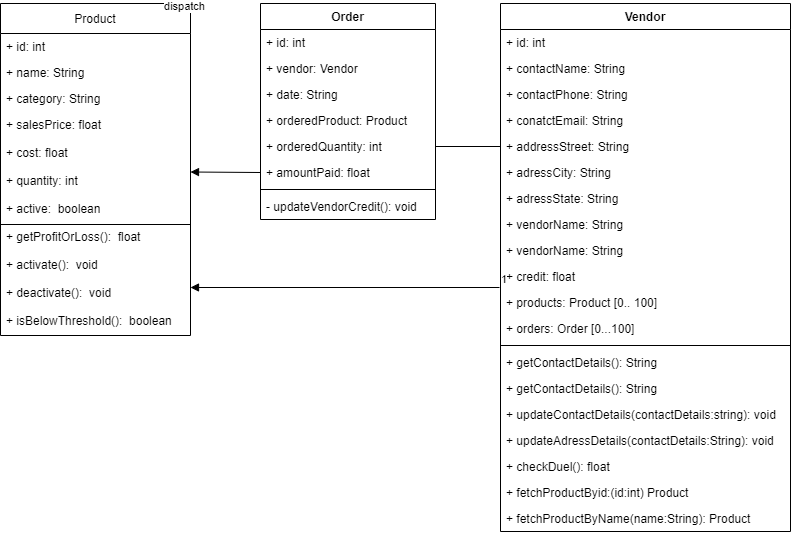

The diagram above was exported from draw.io. Its source (the exported page's mxGraphModel, read from the mxfile embedded in the PNG):
<mxGraphModel dx="868" dy="482" grid="1" gridSize="10" guides="1" tooltips="1" connect="1" arrows="1" fold="1" page="1" pageScale="1" pageWidth="850" pageHeight="1100" math="0" shadow="0">
  <root>
    <mxCell id="0" />
    <mxCell id="1" parent="0" />
    <mxCell id="p9mgwuUGnl_oMyuuIUz_-2" value="Product" style="swimlane;fontStyle=0;childLayout=stackLayout;horizontal=1;startSize=30;fillColor=none;horizontalStack=0;resizeParent=1;resizeParentMax=0;resizeLast=0;collapsible=1;marginBottom=0;" parent="1" vertex="1">
      <mxGeometry x="60" y="80" width="190" height="332" as="geometry">
        <mxRectangle x="60" y="80" width="90" height="30" as="alternateBounds" />
      </mxGeometry>
    </mxCell>
    <mxCell id="p9mgwuUGnl_oMyuuIUz_-3" value="+ id: int" style="text;strokeColor=none;fillColor=none;align=left;verticalAlign=top;spacingLeft=4;spacingRight=4;overflow=hidden;rotatable=0;points=[[0,0.5],[1,0.5]];portConstraint=eastwest;" parent="p9mgwuUGnl_oMyuuIUz_-2" vertex="1">
      <mxGeometry y="30" width="190" height="26" as="geometry" />
    </mxCell>
    <mxCell id="p9mgwuUGnl_oMyuuIUz_-4" value="+ name: String" style="text;strokeColor=none;fillColor=none;align=left;verticalAlign=top;spacingLeft=4;spacingRight=4;overflow=hidden;rotatable=0;points=[[0,0.5],[1,0.5]];portConstraint=eastwest;" parent="p9mgwuUGnl_oMyuuIUz_-2" vertex="1">
      <mxGeometry y="56" width="190" height="26" as="geometry" />
    </mxCell>
    <mxCell id="p9mgwuUGnl_oMyuuIUz_-7" value="+ category: String" style="text;strokeColor=none;fillColor=none;align=left;verticalAlign=top;spacingLeft=4;spacingRight=4;overflow=hidden;rotatable=0;points=[[0,0.5],[1,0.5]];portConstraint=eastwest;" parent="p9mgwuUGnl_oMyuuIUz_-2" vertex="1">
      <mxGeometry y="82" width="190" height="26" as="geometry" />
    </mxCell>
    <mxCell id="p9mgwuUGnl_oMyuuIUz_-5" value="+ salesPrice: float" style="text;strokeColor=none;fillColor=none;align=left;verticalAlign=top;spacingLeft=4;spacingRight=4;overflow=hidden;rotatable=0;points=[[0,0.5],[1,0.5]];portConstraint=eastwest;shadow=1;" parent="p9mgwuUGnl_oMyuuIUz_-2" vertex="1">
      <mxGeometry y="108" width="190" height="28" as="geometry" />
    </mxCell>
    <mxCell id="p9mgwuUGnl_oMyuuIUz_-9" value="+ cost: float" style="text;strokeColor=none;fillColor=none;align=left;verticalAlign=top;spacingLeft=4;spacingRight=4;overflow=hidden;rotatable=0;points=[[0,0.5],[1,0.5]];portConstraint=eastwest;shadow=1;" parent="p9mgwuUGnl_oMyuuIUz_-2" vertex="1">
      <mxGeometry y="136" width="190" height="28" as="geometry" />
    </mxCell>
    <mxCell id="p9mgwuUGnl_oMyuuIUz_-11" value="+ quantity: int" style="text;strokeColor=none;fillColor=none;align=left;verticalAlign=top;spacingLeft=4;spacingRight=4;overflow=hidden;rotatable=0;points=[[0,0.5],[1,0.5]];portConstraint=eastwest;shadow=1;" parent="p9mgwuUGnl_oMyuuIUz_-2" vertex="1">
      <mxGeometry y="164" width="190" height="28" as="geometry" />
    </mxCell>
    <mxCell id="p9mgwuUGnl_oMyuuIUz_-10" value="+ active:  boolean" style="text;strokeColor=none;fillColor=none;align=left;verticalAlign=top;spacingLeft=4;spacingRight=4;overflow=hidden;rotatable=0;points=[[0,0.5],[1,0.5]];portConstraint=eastwest;shadow=1;" parent="p9mgwuUGnl_oMyuuIUz_-2" vertex="1">
      <mxGeometry y="192" width="190" height="28" as="geometry" />
    </mxCell>
    <mxCell id="SanItlQ67_EXHnZwG9Yh-5" value="+ getProfitOrLoss():  float" style="text;strokeColor=none;fillColor=none;align=left;verticalAlign=top;spacingLeft=4;spacingRight=4;overflow=hidden;rotatable=0;points=[[0,0.5],[1,0.5]];portConstraint=eastwest;shadow=0;perimeterSpacing=0;strokeWidth=1;sketch=0;" vertex="1" parent="p9mgwuUGnl_oMyuuIUz_-2">
      <mxGeometry y="220" width="190" height="28" as="geometry" />
    </mxCell>
    <mxCell id="SanItlQ67_EXHnZwG9Yh-6" value="+ activate():  void" style="text;strokeColor=none;fillColor=none;align=left;verticalAlign=top;spacingLeft=4;spacingRight=4;overflow=hidden;rotatable=0;points=[[0,0.5],[1,0.5]];portConstraint=eastwest;shadow=0;perimeterSpacing=0;strokeWidth=1;sketch=0;" vertex="1" parent="p9mgwuUGnl_oMyuuIUz_-2">
      <mxGeometry y="248" width="190" height="28" as="geometry" />
    </mxCell>
    <mxCell id="SanItlQ67_EXHnZwG9Yh-7" value="+ deactivate():  void" style="text;strokeColor=none;fillColor=none;align=left;verticalAlign=top;spacingLeft=4;spacingRight=4;overflow=hidden;rotatable=0;points=[[0,0.5],[1,0.5]];portConstraint=eastwest;shadow=0;perimeterSpacing=0;strokeWidth=1;sketch=0;" vertex="1" parent="p9mgwuUGnl_oMyuuIUz_-2">
      <mxGeometry y="276" width="190" height="28" as="geometry" />
    </mxCell>
    <mxCell id="SanItlQ67_EXHnZwG9Yh-8" value="+ isBelowThreshold():  boolean" style="text;strokeColor=none;fillColor=none;align=left;verticalAlign=top;spacingLeft=4;spacingRight=4;overflow=hidden;rotatable=0;points=[[0,0.5],[1,0.5]];portConstraint=eastwest;shadow=0;perimeterSpacing=0;strokeWidth=1;sketch=0;" vertex="1" parent="p9mgwuUGnl_oMyuuIUz_-2">
      <mxGeometry y="304" width="190" height="28" as="geometry" />
    </mxCell>
    <mxCell id="SanItlQ67_EXHnZwG9Yh-3" value="" style="line;strokeWidth=1;fillColor=none;align=left;verticalAlign=middle;spacingTop=-1;spacingLeft=3;spacingRight=3;rotatable=0;labelPosition=right;points=[];portConstraint=eastwest;shadow=0;sketch=0;" vertex="1" parent="1">
      <mxGeometry x="60" y="296" width="190" height="10" as="geometry" />
    </mxCell>
    <mxCell id="SanItlQ67_EXHnZwG9Yh-9" value="Order" style="swimlane;fontStyle=1;align=center;verticalAlign=top;childLayout=stackLayout;horizontal=1;startSize=26;horizontalStack=0;resizeParent=1;resizeParentMax=0;resizeLast=0;collapsible=1;marginBottom=0;shadow=0;sketch=0;strokeWidth=1;gradientColor=none;" vertex="1" parent="1">
      <mxGeometry x="320" y="80" width="175" height="216" as="geometry">
        <mxRectangle x="345" y="80" width="70" height="26" as="alternateBounds" />
      </mxGeometry>
    </mxCell>
    <mxCell id="SanItlQ67_EXHnZwG9Yh-10" value="+ id: int" style="text;strokeColor=none;fillColor=none;align=left;verticalAlign=top;spacingLeft=4;spacingRight=4;overflow=hidden;rotatable=0;points=[[0,0.5],[1,0.5]];portConstraint=eastwest;" vertex="1" parent="SanItlQ67_EXHnZwG9Yh-9">
      <mxGeometry y="26" width="175" height="26" as="geometry" />
    </mxCell>
    <mxCell id="SanItlQ67_EXHnZwG9Yh-34" value="+ vendor: Vendor" style="text;strokeColor=none;fillColor=none;align=left;verticalAlign=top;spacingLeft=4;spacingRight=4;overflow=hidden;rotatable=0;points=[[0,0.5],[1,0.5]];portConstraint=eastwest;" vertex="1" parent="SanItlQ67_EXHnZwG9Yh-9">
      <mxGeometry y="52" width="175" height="26" as="geometry" />
    </mxCell>
    <mxCell id="SanItlQ67_EXHnZwG9Yh-35" value="+ date: String" style="text;strokeColor=none;fillColor=none;align=left;verticalAlign=top;spacingLeft=4;spacingRight=4;overflow=hidden;rotatable=0;points=[[0,0.5],[1,0.5]];portConstraint=eastwest;" vertex="1" parent="SanItlQ67_EXHnZwG9Yh-9">
      <mxGeometry y="78" width="175" height="26" as="geometry" />
    </mxCell>
    <mxCell id="SanItlQ67_EXHnZwG9Yh-36" value="+ orderedProduct: Product" style="text;strokeColor=none;fillColor=none;align=left;verticalAlign=top;spacingLeft=4;spacingRight=4;overflow=hidden;rotatable=0;points=[[0,0.5],[1,0.5]];portConstraint=eastwest;" vertex="1" parent="SanItlQ67_EXHnZwG9Yh-9">
      <mxGeometry y="104" width="175" height="26" as="geometry" />
    </mxCell>
    <mxCell id="SanItlQ67_EXHnZwG9Yh-37" value="+ orderedQuantity: int" style="text;strokeColor=none;fillColor=none;align=left;verticalAlign=top;spacingLeft=4;spacingRight=4;overflow=hidden;rotatable=0;points=[[0,0.5],[1,0.5]];portConstraint=eastwest;" vertex="1" parent="SanItlQ67_EXHnZwG9Yh-9">
      <mxGeometry y="130" width="175" height="26" as="geometry" />
    </mxCell>
    <mxCell id="SanItlQ67_EXHnZwG9Yh-13" value="+ amountPaid: float" style="text;strokeColor=none;fillColor=none;align=left;verticalAlign=top;spacingLeft=4;spacingRight=4;overflow=hidden;rotatable=0;points=[[0,0.5],[1,0.5]];portConstraint=eastwest;" vertex="1" parent="SanItlQ67_EXHnZwG9Yh-9">
      <mxGeometry y="156" width="175" height="26" as="geometry" />
    </mxCell>
    <mxCell id="SanItlQ67_EXHnZwG9Yh-60" value="dispatch" style="html=1;verticalAlign=bottom;endArrow=block;entryX=1;entryY=0.5;entryDx=0;entryDy=0;" edge="1" parent="SanItlQ67_EXHnZwG9Yh-9">
      <mxGeometry x="-1" y="-80" width="80" relative="1" as="geometry">
        <mxPoint y="169" as="sourcePoint" />
        <mxPoint x="-70" y="168.5" as="targetPoint" />
        <mxPoint x="-77" y="-77" as="offset" />
      </mxGeometry>
    </mxCell>
    <mxCell id="SanItlQ67_EXHnZwG9Yh-11" value="" style="line;strokeWidth=1;fillColor=none;align=left;verticalAlign=middle;spacingTop=-1;spacingLeft=3;spacingRight=3;rotatable=0;labelPosition=right;points=[];portConstraint=eastwest;" vertex="1" parent="SanItlQ67_EXHnZwG9Yh-9">
      <mxGeometry y="182" width="175" height="8" as="geometry" />
    </mxCell>
    <mxCell id="SanItlQ67_EXHnZwG9Yh-33" value="- updateVendorCredit(): void" style="text;strokeColor=none;fillColor=none;align=left;verticalAlign=top;spacingLeft=4;spacingRight=4;overflow=hidden;rotatable=0;points=[[0,0.5],[1,0.5]];portConstraint=eastwest;" vertex="1" parent="SanItlQ67_EXHnZwG9Yh-9">
      <mxGeometry y="190" width="175" height="26" as="geometry" />
    </mxCell>
    <mxCell id="SanItlQ67_EXHnZwG9Yh-14" value="Vendor" style="swimlane;fontStyle=1;align=center;verticalAlign=top;childLayout=stackLayout;horizontal=1;startSize=26;horizontalStack=0;resizeParent=1;resizeParentMax=0;resizeLast=0;collapsible=1;marginBottom=0;shadow=0;sketch=0;strokeWidth=1;gradientColor=none;" vertex="1" parent="1">
      <mxGeometry x="560" y="80" width="290" height="528" as="geometry" />
    </mxCell>
    <mxCell id="SanItlQ67_EXHnZwG9Yh-43" value="+ id: int" style="text;strokeColor=none;fillColor=none;align=left;verticalAlign=top;spacingLeft=4;spacingRight=4;overflow=hidden;rotatable=0;points=[[0,0.5],[1,0.5]];portConstraint=eastwest;" vertex="1" parent="SanItlQ67_EXHnZwG9Yh-14">
      <mxGeometry y="26" width="290" height="26" as="geometry" />
    </mxCell>
    <mxCell id="SanItlQ67_EXHnZwG9Yh-50" value="+ contactName: String" style="text;strokeColor=none;fillColor=none;align=left;verticalAlign=top;spacingLeft=4;spacingRight=4;overflow=hidden;rotatable=0;points=[[0,0.5],[1,0.5]];portConstraint=eastwest;" vertex="1" parent="SanItlQ67_EXHnZwG9Yh-14">
      <mxGeometry y="52" width="290" height="26" as="geometry" />
    </mxCell>
    <mxCell id="SanItlQ67_EXHnZwG9Yh-49" value="+ contactPhone: String" style="text;strokeColor=none;fillColor=none;align=left;verticalAlign=top;spacingLeft=4;spacingRight=4;overflow=hidden;rotatable=0;points=[[0,0.5],[1,0.5]];portConstraint=eastwest;" vertex="1" parent="SanItlQ67_EXHnZwG9Yh-14">
      <mxGeometry y="78" width="290" height="26" as="geometry" />
    </mxCell>
    <mxCell id="SanItlQ67_EXHnZwG9Yh-48" value="+ conatctEmail: String" style="text;strokeColor=none;fillColor=none;align=left;verticalAlign=top;spacingLeft=4;spacingRight=4;overflow=hidden;rotatable=0;points=[[0,0.5],[1,0.5]];portConstraint=eastwest;" vertex="1" parent="SanItlQ67_EXHnZwG9Yh-14">
      <mxGeometry y="104" width="290" height="26" as="geometry" />
    </mxCell>
    <mxCell id="SanItlQ67_EXHnZwG9Yh-47" value="+ addressStreet: String" style="text;strokeColor=none;fillColor=none;align=left;verticalAlign=top;spacingLeft=4;spacingRight=4;overflow=hidden;rotatable=0;points=[[0,0.5],[1,0.5]];portConstraint=eastwest;" vertex="1" parent="SanItlQ67_EXHnZwG9Yh-14">
      <mxGeometry y="130" width="290" height="26" as="geometry" />
    </mxCell>
    <mxCell id="SanItlQ67_EXHnZwG9Yh-46" value="+ adressCity: String" style="text;strokeColor=none;fillColor=none;align=left;verticalAlign=top;spacingLeft=4;spacingRight=4;overflow=hidden;rotatable=0;points=[[0,0.5],[1,0.5]];portConstraint=eastwest;" vertex="1" parent="SanItlQ67_EXHnZwG9Yh-14">
      <mxGeometry y="156" width="290" height="26" as="geometry" />
    </mxCell>
    <mxCell id="SanItlQ67_EXHnZwG9Yh-45" value="+ adressState: String" style="text;strokeColor=none;fillColor=none;align=left;verticalAlign=top;spacingLeft=4;spacingRight=4;overflow=hidden;rotatable=0;points=[[0,0.5],[1,0.5]];portConstraint=eastwest;" vertex="1" parent="SanItlQ67_EXHnZwG9Yh-14">
      <mxGeometry y="182" width="290" height="26" as="geometry" />
    </mxCell>
    <mxCell id="SanItlQ67_EXHnZwG9Yh-44" value="+ vendorName: String" style="text;strokeColor=none;fillColor=none;align=left;verticalAlign=top;spacingLeft=4;spacingRight=4;overflow=hidden;rotatable=0;points=[[0,0.5],[1,0.5]];portConstraint=eastwest;" vertex="1" parent="SanItlQ67_EXHnZwG9Yh-14">
      <mxGeometry y="208" width="290" height="26" as="geometry" />
    </mxCell>
    <mxCell id="SanItlQ67_EXHnZwG9Yh-58" value="+ vendorName: String" style="text;strokeColor=none;fillColor=none;align=left;verticalAlign=top;spacingLeft=4;spacingRight=4;overflow=hidden;rotatable=0;points=[[0,0.5],[1,0.5]];portConstraint=eastwest;" vertex="1" parent="SanItlQ67_EXHnZwG9Yh-14">
      <mxGeometry y="234" width="290" height="26" as="geometry" />
    </mxCell>
    <mxCell id="SanItlQ67_EXHnZwG9Yh-42" value="+ credit: float" style="text;strokeColor=none;fillColor=none;align=left;verticalAlign=top;spacingLeft=4;spacingRight=4;overflow=hidden;rotatable=0;points=[[0,0.5],[1,0.5]];portConstraint=eastwest;" vertex="1" parent="SanItlQ67_EXHnZwG9Yh-14">
      <mxGeometry y="260" width="290" height="26" as="geometry" />
    </mxCell>
    <mxCell id="SanItlQ67_EXHnZwG9Yh-41" value="+ products: Product [0.. 100]" style="text;strokeColor=none;fillColor=none;align=left;verticalAlign=top;spacingLeft=4;spacingRight=4;overflow=hidden;rotatable=0;points=[[0,0.5],[1,0.5]];portConstraint=eastwest;" vertex="1" parent="SanItlQ67_EXHnZwG9Yh-14">
      <mxGeometry y="286" width="290" height="26" as="geometry" />
    </mxCell>
    <mxCell id="SanItlQ67_EXHnZwG9Yh-40" value="+ orders: Order [0...100]" style="text;strokeColor=none;fillColor=none;align=left;verticalAlign=top;spacingLeft=4;spacingRight=4;overflow=hidden;rotatable=0;points=[[0,0.5],[1,0.5]];portConstraint=eastwest;" vertex="1" parent="SanItlQ67_EXHnZwG9Yh-14">
      <mxGeometry y="312" width="290" height="26" as="geometry" />
    </mxCell>
    <mxCell id="SanItlQ67_EXHnZwG9Yh-16" value="" style="line;strokeWidth=1;fillColor=none;align=left;verticalAlign=middle;spacingTop=-1;spacingLeft=3;spacingRight=3;rotatable=0;labelPosition=right;points=[];portConstraint=eastwest;" vertex="1" parent="SanItlQ67_EXHnZwG9Yh-14">
      <mxGeometry y="338" width="290" height="8" as="geometry" />
    </mxCell>
    <mxCell id="SanItlQ67_EXHnZwG9Yh-53" value="+ getContactDetails(): String" style="text;strokeColor=none;fillColor=none;align=left;verticalAlign=top;spacingLeft=4;spacingRight=4;overflow=hidden;rotatable=0;points=[[0,0.5],[1,0.5]];portConstraint=eastwest;" vertex="1" parent="SanItlQ67_EXHnZwG9Yh-14">
      <mxGeometry y="346" width="290" height="26" as="geometry" />
    </mxCell>
    <mxCell id="SanItlQ67_EXHnZwG9Yh-57" value="+ getContactDetails(): String" style="text;strokeColor=none;fillColor=none;align=left;verticalAlign=top;spacingLeft=4;spacingRight=4;overflow=hidden;rotatable=0;points=[[0,0.5],[1,0.5]];portConstraint=eastwest;" vertex="1" parent="SanItlQ67_EXHnZwG9Yh-14">
      <mxGeometry y="372" width="290" height="26" as="geometry" />
    </mxCell>
    <mxCell id="SanItlQ67_EXHnZwG9Yh-56" value="+ updateContactDetails(contactDetails:string): void" style="text;strokeColor=none;fillColor=none;align=left;verticalAlign=top;spacingLeft=4;spacingRight=4;overflow=hidden;rotatable=0;points=[[0,0.5],[1,0.5]];portConstraint=eastwest;" vertex="1" parent="SanItlQ67_EXHnZwG9Yh-14">
      <mxGeometry y="398" width="290" height="26" as="geometry" />
    </mxCell>
    <mxCell id="SanItlQ67_EXHnZwG9Yh-55" value="+ updateAdressDetails(contactDetails:String): void" style="text;strokeColor=none;fillColor=none;align=left;verticalAlign=top;spacingLeft=4;spacingRight=4;overflow=hidden;rotatable=0;points=[[0,0.5],[1,0.5]];portConstraint=eastwest;" vertex="1" parent="SanItlQ67_EXHnZwG9Yh-14">
      <mxGeometry y="424" width="290" height="26" as="geometry" />
    </mxCell>
    <mxCell id="SanItlQ67_EXHnZwG9Yh-54" value="+ checkDuel(): float" style="text;strokeColor=none;fillColor=none;align=left;verticalAlign=top;spacingLeft=4;spacingRight=4;overflow=hidden;rotatable=0;points=[[0,0.5],[1,0.5]];portConstraint=eastwest;" vertex="1" parent="SanItlQ67_EXHnZwG9Yh-14">
      <mxGeometry y="450" width="290" height="26" as="geometry" />
    </mxCell>
    <mxCell id="SanItlQ67_EXHnZwG9Yh-52" value="+ fetchProductByid:(id:int) Product" style="text;strokeColor=none;fillColor=none;align=left;verticalAlign=top;spacingLeft=4;spacingRight=4;overflow=hidden;rotatable=0;points=[[0,0.5],[1,0.5]];portConstraint=eastwest;" vertex="1" parent="SanItlQ67_EXHnZwG9Yh-14">
      <mxGeometry y="476" width="290" height="26" as="geometry" />
    </mxCell>
    <mxCell id="SanItlQ67_EXHnZwG9Yh-17" value="+ fetchProductByName(name:String): Product" style="text;strokeColor=none;fillColor=none;align=left;verticalAlign=top;spacingLeft=4;spacingRight=4;overflow=hidden;rotatable=0;points=[[0,0.5],[1,0.5]];portConstraint=eastwest;" vertex="1" parent="SanItlQ67_EXHnZwG9Yh-14">
      <mxGeometry y="502" width="290" height="26" as="geometry" />
    </mxCell>
    <mxCell id="SanItlQ67_EXHnZwG9Yh-51" style="edgeStyle=orthogonalEdgeStyle;rounded=0;orthogonalLoop=1;jettySize=auto;html=1;exitX=1;exitY=0.5;exitDx=0;exitDy=0;" edge="1" parent="1" source="SanItlQ67_EXHnZwG9Yh-45">
      <mxGeometry relative="1" as="geometry">
        <mxPoint x="850" y="275" as="targetPoint" />
        <Array as="points">
          <mxPoint x="850" y="275" />
          <mxPoint x="850" y="275" />
        </Array>
      </mxGeometry>
    </mxCell>
    <mxCell id="SanItlQ67_EXHnZwG9Yh-61" value="" style="endArrow=none;html=1;edgeStyle=orthogonalEdgeStyle;exitX=1;exitY=0.5;exitDx=0;exitDy=0;" edge="1" parent="1" source="SanItlQ67_EXHnZwG9Yh-37">
      <mxGeometry relative="1" as="geometry">
        <mxPoint x="510" y="230" as="sourcePoint" />
        <mxPoint x="560" y="223" as="targetPoint" />
      </mxGeometry>
    </mxCell>
    <mxCell id="SanItlQ67_EXHnZwG9Yh-64" value="" style="endArrow=block;endFill=1;html=1;edgeStyle=orthogonalEdgeStyle;align=left;verticalAlign=top;" edge="1" parent="1">
      <mxGeometry x="-1" relative="1" as="geometry">
        <mxPoint x="559" y="364" as="sourcePoint" />
        <mxPoint x="250" y="364" as="targetPoint" />
      </mxGeometry>
    </mxCell>
    <mxCell id="SanItlQ67_EXHnZwG9Yh-65" value="1" style="edgeLabel;resizable=0;html=1;align=left;verticalAlign=bottom;" connectable="0" vertex="1" parent="SanItlQ67_EXHnZwG9Yh-64">
      <mxGeometry x="-1" relative="1" as="geometry" />
    </mxCell>
  </root>
</mxGraphModel>